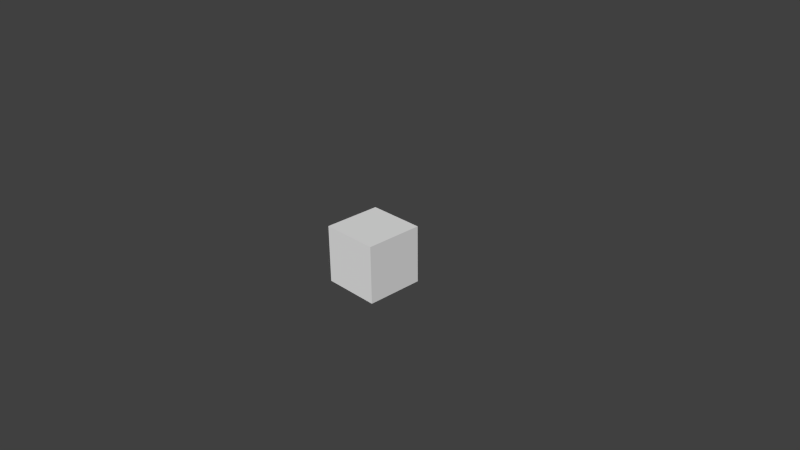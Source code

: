 # Source: cube.blend  (saved by Blender 2.76.0; exported with 4.5.12 LTS)
import bpy
from mathutils import Matrix  # noqa: F401  (used for matrix-valued properties, if any)

bpy.ops.wm.read_factory_settings(use_empty=True)
scene = bpy.context.scene
scene.name = 'Scene'

# ---- collections
col_collection_1 = bpy.data.collections.new('Collection 1'); scene.collection.children.link(col_collection_1)

# ---- materials (node trees are filled in below, after node groups)
mat_zombie_head = bpy.data.materials.new('zombie-head')
mat_zombie_head.alpha_threshold = 0.0
mat_zombie_head.use_transparent_shadow = False
mat_zombie_head.preview_render_type = 'CUBE'
mat_zombie_head.roughness = 0.5
mat_zombie_head.line_color = (0.0, 0.0, 0.0, 1.0)

# ---- material node trees

# ---- world
world_world = bpy.data.worlds.new('World'); scene.world = world_world
world_world.color = (0.05088, 0.05088, 0.05088)
world_world.use_sun_shadow = False
world_world.sun_shadow_jitter_overblur = 0.0
world_world.cycles.sampling_method = 'MANUAL'
world_world.cycles.sample_map_resolution = 256

# ---- cameras
cam_camera = bpy.data.cameras.new('Camera')
cam_camera.clip_end = 100.0
cam_camera.lens = 35.0
cam_camera.sensor_width = 32.0
cam_camera.sensor_height = 18.0
cam_camera.ortho_scale = 7.314
cam_camera.dof.focus_distance = 0.0
cam_camera.dof.aperture_fstop = 128.0

# ---- meshes
me_cube = bpy.data.meshes.new('Cube')
me_cube.from_pydata([(0.4, 0.4, -0.4), (0.4, -0.4, -0.4), (-0.4, -0.4, -0.4), (-0.4, 0.4, -0.4), (0.4, 0.4, 0.4), (0.4, -0.4, 0.4), (-0.4, -0.4, 0.4), (-0.4, 0.4, 0.4)], [], [(0, 1, 2, 3), (4, 7, 6, 5), (0, 4, 5, 1), (1, 5, 6, 2), (2, 6, 7, 3), (4, 0, 3, 7)])
_uv = me_cube.uv_layers.new(name='UVMap')
_uv.uv.foreach_set('vector', [0.7506, 0.6672, 0.7506, 0.3336, 0.5006, 0.3336, 0.5006, 0.6672, 1.482e-05, 0.6666, 0.25, 0.6666, 0.25, 0.3339, 1.482e-05, 0.3339, 0.2512, 0.665, 0.5004, 0.665, 0.5004, 0.3327, 0.2512, 0.3327, 0.5005, 0.3334, 0.5005, -0.0005059, 0.2503, -0.0005059, 0.2503, 0.3334, 1.0, 0.3344, 0.7505, 0.3344, 0.7505, 0.6671, 1.0, 0.6671, 0.5004, 0.9997, 0.5002, 0.6668, 0.2503, 0.6668, 0.2502, 1.0])
me_cube.materials.append(mat_zombie_head)
me_cube.use_remesh_preserve_volume = False
me_cube.use_remesh_preserve_attributes = False
me_cube.use_mirror_vertex_groups = False
me_cube.update()

# ---- objects
ob_cube = bpy.data.objects.new('Cube', me_cube)
ob_camera = bpy.data.objects.new('Camera', cam_camera)

# ---- transforms, parenting, visibility, modifiers, constraints
ob_cube.location = (0.0, 0.0, 0.0)
ob_cube.lock_rotations_4d = False
ob_cube.empty_display_type = 'ARROWS'
ob_cube.lineart.crease_threshold = 0.0
ob_camera.location = (7.481, -6.508, 5.344)
ob_camera.rotation_euler = (1.109, 0.01082, 0.8149)
ob_camera.lock_rotations_4d = False
ob_camera.empty_display_type = 'ARROWS'
ob_camera.color = (0.0, 0.0, 0.0, 0.0)
ob_camera.display_type = 'WIRE'
ob_camera.lineart.crease_threshold = 0.0

# ---- collection membership
col_collection_1.objects.link(ob_cube)
col_collection_1.objects.link(ob_camera)

# ---- scene / render settings (as saved in the file)
scene.camera = ob_camera
scene.frame_start = 1; scene.frame_end = 250; scene.frame_set(1)
scene.render.engine = 'BLENDER_EEVEE_NEXT'
scene.render.resolution_percentage = 50
scene.render.dither_intensity = 0.0
scene.cycles.use_denoising = False
scene.cycles.samples = 10
scene.cycles.sampling_pattern = 'TABULATED_SOBOL'
scene.cycles.light_sampling_threshold = 0.0
scene.cycles.use_adaptive_sampling = False
scene.cycles.use_light_tree = False
scene.cycles.blur_glossy = 0.0
scene.cycles.pixel_filter_type = 'GAUSSIAN'
scene.cycles.sample_clamp_indirect = 0.0
scene.view_settings.view_transform = 'Standard'
bpy.context.view_layer.update()

# ---- added for rendering (the .blend has no usable light): sun
light_auto_sun = bpy.data.lights.new('AutoSun', 'SUN')
light_auto_sun.energy = 3.0
light_auto_sun.angle = 0.0523599
ob_auto_sun = bpy.data.objects.new('AutoSun', light_auto_sun)
scene.collection.objects.link(ob_auto_sun)
ob_auto_sun.rotation_euler = (0.872665, 0.174533, 0.523599)
bpy.context.view_layer.update()
